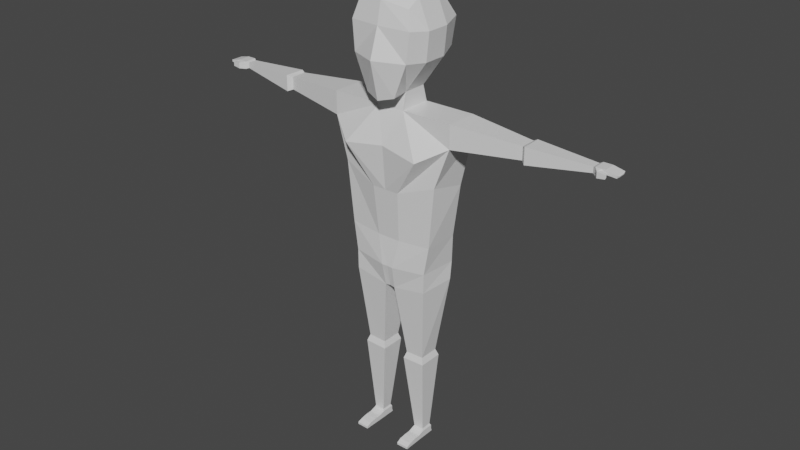 # Source: LowPolyEnemy02.blend  (saved by Blender 2.82.7; exported with 4.5.12 LTS)
import bpy
from mathutils import Matrix  # noqa: F401  (used for matrix-valued properties, if any)

bpy.ops.wm.read_factory_settings(use_empty=True)
scene = bpy.context.scene
scene.name = 'Scene'

# ---- collections
col_collection = bpy.data.collections.new('Collection'); scene.collection.children.link(col_collection)

# ---- materials (node trees are filled in below, after node groups)
mat_material = bpy.data.materials.new('Material')
mat_material.alpha_threshold = 0.0
mat_material.use_transparent_shadow = False
mat_material.line_color = (0.0, 0.0, 0.0, 1.0)

# ---- material node trees
mat_material.use_nodes = True; mat_material.node_tree.nodes.clear()
_N = mat_material.node_tree.nodes; _L = mat_material.node_tree.links
n0 = _N.new('ShaderNodeOutputMaterial'); n0.name = 'Material Output'; n0.location = (300, 300)
n1 = _N.new('ShaderNodeBsdfPrincipled'); n1.name = 'Principled BSDF'; n1.location = (10, 300)
n1.distribution = 'GGX'
n1.subsurface_method = 'BURLEY'
n1.inputs[2].default_value = 0.4
n1.inputs[3].default_value = 1.45
n1.inputs[27].default_value = (0.0, 0.0, 0.0, 1.0)
n1.inputs[28].default_value = 1.0
_L.new(n1.outputs[0], n0.inputs[0])
n0.is_active_output = True

# ---- world
world_world = bpy.data.worlds.new('World'); scene.world = world_world
world_world.use_nodes = True; world_world.node_tree.nodes.clear()
_N = world_world.node_tree.nodes; _L = world_world.node_tree.links
n0 = _N.new('ShaderNodeOutputWorld'); n0.name = 'World Output'; n0.location = (300, 300)
n1 = _N.new('ShaderNodeBackground'); n1.name = 'Background'; n1.location = (10, 300)
n1.inputs[0].default_value = (0.05088, 0.05088, 0.05088, 1.0)
_L.new(n1.outputs[0], n0.inputs[0])
n0.is_active_output = True
world_world.color = (0.05088, 0.05088, 0.05088)
world_world.use_sun_shadow = False
world_world.sun_shadow_jitter_overblur = 0.0

# ---- meshes
me_cube = bpy.data.meshes.new('Cube')
me_cube.from_pydata([(0.4103, 0.3594, 0.2427), (0.2056, 0.3221, -0.7931), (0.4103, -0.3792, 0.2385), (0.2294, -0.4531, -0.9626), (0.432, -0.4632, -0.4581), (0.4786, -0.4495, -0.02384), (0.4318, 0.4834, -0.4247), (0.4654, 0.5307, -0.02347), (0.0, 0.3827, -0.8642), (0.0, -0.4407, 0.3144), (0.0, -0.5202, -1.025), (0.0, 0.4269, 0.3615), (0.0, 0.5318, -0.01202), (0.0, 0.5206, -0.5141), (0.0, -0.512, -0.01482), (0.0, -0.6542, -0.4474), (0.4103, 0.1801, 0.3569), (0.4103, -0.1855, 0.3569), (0.2056, -0.1855, -0.9445), (0.2056, 0.1801, -0.9445), (0.0, 0.1801, -0.9515), (0.0, -0.1855, -0.9515), (0.0, 0.1801, 0.4431), (0.0, -0.1855, 0.4431), (0.5412, 0.1801, -0.4772), (0.5412, -0.1855, -0.4772), (0.5848, 0.1801, -0.05341), (0.5848, -0.1855, -0.05341), (0.2056, -0.1855, -0.9445), (0.2056, 0.1801, -0.9445), (0.0, 0.1801, -0.9515), (0.0, -0.1855, -0.9515), (0.2056, -0.1855, -0.9445), (0.2056, 0.1801, -0.9445), (0.0, 0.1801, -0.9515), (0.0, -0.1855, -0.9515), (0.2091, -0.2483, -1.193), (0.2091, 0.2483, -1.193), (0.0, 0.2483, -1.193), (0.0, -0.2483, -1.193), (0.599, -0.5009, -1.767), (0.4208, 0.4078, -1.808), (0.0, 0.3245, -1.695), (0.0, -0.4326, -1.687), (0.9838, -0.2483, -1.191), (0.9838, 0.2483, -1.191), (0.9847, -0.2483, -1.541), (0.9847, 0.2483, -1.541), (0.07964, -0.2828, -3.917), (0.06978, 0.343, -3.879), (0.0, 0.2825, -3.883), (0.0, -0.2766, -3.909), (0.6041, -0.2782, -3.828), (0.6702, 0.2523, -3.795), (0.2136, -0.3756, -2.356), (0.1799, -0.3052, -3.123), (0.6812, -0.2662, -3.093), (0.7722, -0.2804, -2.155), (0.1846, 0.3375, -2.551), (0.1598, 0.3613, -3.099), (0.0, 0.3628, -3.107), (0.0, 0.3375, -2.551), (0.7062, 0.2489, -3.073), (0.8281, 0.2329, -2.255), (0.0, -0.3756, -2.357), (0.0, -0.3052, -3.123), (0.3127, -0.08812, -6.354), (0.3127, 0.07977, -6.354), (0.4679, -0.08601, -6.351), (0.4679, 0.08188, -6.351), (0.5368, -0.1911, -5.113), (0.5368, 0.1896, -5.113), (0.1849, 0.1848, -5.121), (0.1849, -0.1959, -5.121), (0.5015, 0.1536, -5.012), (0.2153, -0.1598, -5.019), (0.5015, -0.156, -5.012), (0.2153, 0.1497, -5.019), (0.297, -0.1031, -6.385), (0.297, 0.1002, -6.385), (0.485, -0.1005, -6.386), (0.485, 0.1028, -6.386), (0.2966, -0.1031, -6.495), (0.2966, 0.1155, -6.495), (0.4846, -0.1005, -6.495), (0.4846, 0.118, -6.495), (0.4902, -0.4827, -6.46), (0.3022, -0.4853, -6.459), (0.4898, -0.4827, -6.495), (0.3018, -0.4853, -6.495), (0.4848, 0.1028, -6.441), (0.2968, 0.1002, -6.44), (0.2968, -0.1031, -6.44), (0.4848, -0.1005, -6.441), (0.302, -0.4853, -6.485), (0.49, -0.4827, -6.485), (0.4863, -0.1961, -6.415), (0.4876, -0.2916, -6.415), (0.4848, -0.4039, -6.429), (0.4885, -0.3872, -6.495), (0.4872, -0.2916, -6.495), (0.4859, -0.1961, -6.495), (0.3005, -0.3897, -6.495), (0.2992, -0.2942, -6.495), (0.2979, -0.1986, -6.495), (0.2983, -0.1986, -6.414), (0.2996, -0.2942, -6.414), (0.2969, -0.4064, -6.428), (0.2981, -0.1986, -6.44), (0.2994, -0.2942, -6.44), (0.3007, -0.3897, -6.44), (0.4861, -0.1961, -6.441), (0.4874, -0.2916, -6.441), (0.4887, -0.3872, -6.441), (0.9838, -0.2483, -1.191), (0.9838, 0.2483, -1.191), (0.9847, -0.2483, -1.541), (0.9847, 0.2483, -1.541), (2.977, -0.02549, -1.281), (2.977, 0.1138, -1.281), (2.977, -0.02549, -1.366), (2.977, 0.1138, -1.366), (1.998, 0.1593, -1.46), (1.998, -0.08003, -1.46), (1.998, -0.08003, -1.267), (1.998, 0.1593, -1.267), (2.05, 0.1736, -1.486), (2.063, -0.1388, -1.486), (2.062, -0.1388, -1.241), (2.05, 0.1736, -1.241), (3.015, -0.05086, -1.265), (3.015, 0.1391, -1.265), (3.015, -0.05086, -1.381), (3.015, 0.1391, -1.381), (3.102, -0.05086, -1.265), (3.102, 0.1391, -1.265), (3.103, -0.05086, -1.381), (3.103, 0.1391, -1.381), (3.315, -0.05086, -1.3), (3.315, 0.1391, -1.3), (3.31, -0.05086, -1.333), (3.31, 0.1391, -1.333), (3.153, 0.1391, -1.265), (3.154, 0.1391, -1.324), (3.154, -0.05086, -1.324), (3.153, -0.05086, -1.265), (3.326, 0.005346, -1.311), (3.326, 0.08291, -1.311), (3.324, 0.005346, -1.325), (3.324, 0.08291, -1.325), (3.082, -0.127, -1.368), (3.082, -0.1274, -1.279), (3.117, -0.07003, -1.367), (3.116, -0.07038, -1.278), (3.196, -0.1248, -1.352), (3.196, -0.125, -1.294), (3.185, -0.08219, -1.352), (3.185, -0.08245, -1.294), (3.201, -0.1098, -1.335), (3.201, -0.1099, -1.311), (3.196, -0.09279, -1.335), (3.197, -0.09289, -1.311), (0.09054, -0.3473, -3.569), (0.1214, 0.3544, -3.516), (0.0, -0.3439, -3.565), (0.6082, -0.2779, -3.531), (0.0, 0.291, -3.524), (0.6603, 0.2967, -3.523)], [], [(8, 13, 6, 1), (3, 4, 15, 10), (13, 12, 7, 6), (21, 18, 3, 10), (27, 17, 2, 5), (12, 11, 0, 7), (18, 25, 4, 3), (4, 5, 14, 15), (5, 2, 9, 14), (17, 23, 9, 2), (25, 27, 5, 4), (6, 7, 26, 24), (24, 26, 27, 25), (0, 11, 22, 16), (16, 22, 23, 17), (1, 6, 24, 19), (19, 24, 25, 18), (7, 0, 16, 26), (26, 16, 17, 27), (8, 1, 19, 20), (21, 20, 30, 31), (28, 31, 35, 32), (19, 18, 28, 29), (18, 21, 31, 28), (20, 19, 29, 30), (34, 33, 37, 38), (31, 30, 34, 35), (30, 29, 33, 34), (29, 28, 32, 33), (36, 39, 43, 40), (33, 32, 36, 37), (32, 35, 39, 36), (35, 34, 38, 39), (166, 163, 49, 50), (39, 38, 42, 43), (38, 37, 41, 42), (165, 162, 48, 52), (47, 45, 115, 117), (41, 37, 45, 47), (36, 40, 46, 44), (37, 36, 44, 45), (50, 49, 48, 51), (71, 70, 68, 69), (167, 165, 52, 53), (162, 164, 51, 48), (163, 167, 53, 49), (164, 166, 50, 51), (43, 42, 61, 64), (64, 61, 60, 65), (41, 47, 63, 58), (58, 63, 62, 59), (40, 43, 64, 54), (54, 64, 65, 55), (47, 46, 57, 63), (63, 57, 56, 62), (46, 40, 54, 57), (57, 54, 55, 56), (42, 41, 58, 61), (61, 58, 59, 60), (69, 68, 80, 81), (73, 72, 67, 66), (72, 71, 69, 67), (70, 73, 66, 68), (76, 75, 73, 70), (77, 74, 71, 72), (75, 77, 72, 73), (74, 76, 70, 71), (53, 52, 76, 74), (48, 49, 77, 75), (49, 53, 74, 77), (52, 48, 75, 76), (91, 90, 85, 83), (67, 69, 81, 79), (66, 67, 79, 78), (68, 66, 78, 80), (82, 83, 85, 84), (92, 91, 83, 82), (113, 98, 86, 95), (90, 93, 84, 85), (95, 94, 89, 88), (102, 99, 88, 89), (98, 107, 87, 86), (110, 102, 89, 94), (107, 110, 94, 87), (86, 87, 94, 95), (81, 80, 93, 90), (99, 113, 95, 88), (78, 79, 91, 92), (79, 81, 90, 91), (84, 93, 111, 101), (101, 111, 112, 100), (100, 112, 113, 99), (78, 92, 108, 105), (105, 108, 109, 106), (106, 109, 110, 107), (92, 82, 104, 108), (108, 104, 103, 109), (109, 103, 102, 110), (80, 78, 105, 96), (96, 105, 106, 97), (97, 106, 107, 98), (82, 84, 101, 104), (104, 101, 100, 103), (103, 100, 99, 102), (93, 80, 96, 111), (111, 96, 97, 112), (112, 97, 98, 113), (127, 126, 121, 120), (46, 47, 117, 116), (44, 46, 116, 114), (45, 44, 114, 115), (118, 120, 132, 130), (128, 127, 120, 118), (129, 128, 118, 119), (126, 129, 119, 121), (117, 115, 125, 122), (115, 114, 124, 125), (114, 116, 123, 124), (116, 117, 122, 123), (122, 125, 129, 126), (125, 124, 128, 129), (124, 123, 127, 128), (123, 122, 126, 127), (132, 136, 152, 150), (119, 118, 130, 131), (121, 119, 131, 133), (120, 121, 133, 132), (143, 142, 139, 141), (131, 130, 134, 135), (133, 131, 135, 137), (132, 133, 137, 136), (139, 138, 146, 147), (144, 143, 141, 140), (145, 144, 140, 138), (142, 145, 138, 139), (135, 134, 145, 142), (134, 136, 144, 145), (136, 137, 143, 144), (137, 135, 142, 143), (147, 146, 148, 149), (141, 139, 147, 149), (140, 141, 149, 148), (138, 140, 148, 146), (153, 151, 155, 157), (136, 134, 153, 152), (130, 132, 150, 151), (134, 130, 151, 153), (156, 157, 161, 160), (152, 153, 157, 156), (150, 152, 156, 154), (151, 150, 154, 155), (159, 158, 160, 161), (154, 156, 160, 158), (155, 154, 158, 159), (157, 155, 159, 161), (65, 60, 166, 164), (59, 62, 167, 163), (55, 65, 164, 162), (62, 56, 165, 167), (56, 55, 162, 165), (60, 59, 163, 166)])
_uv = me_cube.uv_layers.new(name='UVMap')
_uv.uv.foreach_set('vector', [0.375, 0.375, 0.4583, 0.375, 0.4583, 0.5, 0.375, 0.5, 0.375, 0.75, 0.4583, 0.75, 0.4583, 0.875, 0.375, 0.875, 0.4583, 0.375, 0.5417, 0.375, 0.5417, 0.5, 0.4583, 0.5, 0.25, 0.6667, 0.375, 0.6667, 0.375, 0.75, 0.25, 0.75, 0.5417, 0.6667, 0.625, 0.6667, 0.625, 0.75, 0.5417, 0.75, 0.5417, 0.375, 0.625, 0.375, 0.625, 0.5, 0.5417, 0.5, 0.375, 0.6667, 0.4583, 0.6667, 0.4583, 0.75, 0.375, 0.75, 0.4583, 0.75, 0.5417, 0.75, 0.5417, 0.875, 0.4583, 0.875, 0.5417, 0.75, 0.625, 0.75, 0.625, 0.875, 0.5417, 0.875, 0.625, 0.6667, 0.75, 0.6667, 0.75, 0.75, 0.625, 0.75, 0.4583, 0.6667, 0.5417, 0.6667, 0.5417, 0.75, 0.4583, 0.75, 0.4583, 0.5, 0.5417, 0.5, 0.5417, 0.5833, 0.4583, 0.5833, 0.4583, 0.5833, 0.5417, 0.5833, 0.5417, 0.6667, 0.4583, 0.6667, 0.625, 0.5, 0.75, 0.5, 0.75, 0.5833, 0.625, 0.5833, 0.625, 0.5833, 0.75, 0.5833, 0.75, 0.6667, 0.625, 0.6667, 0.375, 0.5, 0.4583, 0.5, 0.4583, 0.5833, 0.375, 0.5833, 0.375, 0.5833, 0.4583, 0.5833, 0.4583, 0.6667, 0.375, 0.6667, 0.5417, 0.5, 0.625, 0.5, 0.625, 0.5833, 0.5417, 0.5833, 0.5417, 0.5833, 0.625, 0.5833, 0.625, 0.6667, 0.5417, 0.6667, 0.25, 0.5, 0.375, 0.5, 0.375, 0.5833, 0.25, 0.5833, 0.0, 0.0, 0.0, 0.0, 0.0, 0.0, 0.0, 0.0, 0.375, 0.6667, 0.25, 0.6667, 0.25, 0.6667, 0.375, 0.6667, 0.375, 0.5833, 0.375, 0.6667, 0.375, 0.6667, 0.375, 0.5833, 0.375, 0.6667, 0.25, 0.6667, 0.25, 0.6667, 0.375, 0.6667, 0.25, 0.5833, 0.375, 0.5833, 0.375, 0.5833, 0.25, 0.5833, 0.25, 0.5833, 0.375, 0.5833, 0.375, 0.5833, 0.25, 0.5833, 0.0, 0.0, 0.0, 0.0, 0.0, 0.0, 0.0, 0.0, 0.25, 0.5833, 0.375, 0.5833, 0.375, 0.5833, 0.25, 0.5833, 0.375, 0.5833, 0.375, 0.6667, 0.375, 0.6667, 0.375, 0.5833, 0.375, 0.6667, 0.25, 0.6667, 0.25, 0.6667, 0.375, 0.6667, 0.375, 0.5833, 0.375, 0.6667, 0.375, 0.6667, 0.375, 0.5833, 0.375, 0.6667, 0.25, 0.6667, 0.25, 0.6667, 0.375, 0.6667, 0.0, 0.0, 0.0, 0.0, 0.0, 0.0, 0.0, 0.0, 0.25, 0.5833, 0.375, 0.5833, 0.375, 0.5833, 0.25, 0.5833, 0.0, 0.0, 0.0, 0.0, 0.0, 0.0, 0.0, 0.0, 0.25, 0.5833, 0.375, 0.5833, 0.375, 0.5833, 0.25, 0.5833, 0.375, 0.6667, 0.375, 0.6667, 0.375, 0.6667, 0.375, 0.6667, 0.375, 0.5833, 0.375, 0.5833, 0.375, 0.5833, 0.375, 0.5833, 0.375, 0.5833, 0.375, 0.5833, 0.375, 0.5833, 0.375, 0.5833, 0.375, 0.6667, 0.375, 0.6667, 0.375, 0.6667, 0.375, 0.6667, 0.375, 0.5833, 0.375, 0.6667, 0.375, 0.6667, 0.375, 0.5833, 0.25, 0.5833, 0.375, 0.5833, 0.375, 0.6667, 0.25, 0.6667, 0.375, 0.5833, 0.375, 0.6667, 0.375, 0.6667, 0.375, 0.5833, 0.375, 0.5833, 0.375, 0.6667, 0.375, 0.6667, 0.375, 0.5833, 0.375, 0.6667, 0.25, 0.6667, 0.25, 0.6667, 0.375, 0.6667, 0.375, 0.5833, 0.375, 0.5833, 0.375, 0.5833, 0.375, 0.5833, 0.0, 0.0, 0.0, 0.0, 0.0, 0.0, 0.0, 0.0, 0.0, 0.0, 0.0, 0.0, 0.0, 0.0, 0.0, 0.0, 0.0, 0.0, 0.0, 0.0, 0.0, 0.0, 0.0, 0.0, 0.375, 0.5833, 0.375, 0.5833, 0.375, 0.5833, 0.375, 0.5833, 0.375, 0.5833, 0.375, 0.5833, 0.375, 0.5833, 0.375, 0.5833, 0.375, 0.6667, 0.25, 0.6667, 0.25, 0.6667, 0.375, 0.6667, 0.375, 0.6667, 0.25, 0.6667, 0.25, 0.6667, 0.375, 0.6667, 0.375, 0.5833, 0.375, 0.6667, 0.375, 0.6667, 0.375, 0.5833, 0.375, 0.5833, 0.375, 0.6667, 0.375, 0.6667, 0.375, 0.5833, 0.375, 0.6667, 0.375, 0.6667, 0.375, 0.6667, 0.375, 0.6667, 0.375, 0.6667, 0.375, 0.6667, 0.375, 0.6667, 0.375, 0.6667, 0.25, 0.5833, 0.375, 0.5833, 0.375, 0.5833, 0.25, 0.5833, 0.25, 0.5833, 0.375, 0.5833, 0.375, 0.5833, 0.25, 0.5833, 0.375, 0.5833, 0.375, 0.6667, 0.375, 0.6667, 0.375, 0.5833, 0.375, 0.6667, 0.375, 0.5833, 0.375, 0.5833, 0.375, 0.6667, 0.375, 0.5833, 0.375, 0.5833, 0.375, 0.5833, 0.375, 0.5833, 0.375, 0.6667, 0.375, 0.6667, 0.375, 0.6667, 0.375, 0.6667, 0.375, 0.6667, 0.375, 0.6667, 0.375, 0.6667, 0.375, 0.6667, 0.375, 0.5833, 0.375, 0.5833, 0.375, 0.5833, 0.375, 0.5833, 0.375, 0.6667, 0.375, 0.5833, 0.375, 0.5833, 0.375, 0.6667, 0.375, 0.5833, 0.375, 0.6667, 0.375, 0.6667, 0.375, 0.5833, 0.375, 0.5833, 0.375, 0.6667, 0.375, 0.6667, 0.375, 0.5833, 0.375, 0.6667, 0.375, 0.5833, 0.375, 0.5833, 0.375, 0.6667, 0.375, 0.5833, 0.375, 0.5833, 0.375, 0.5833, 0.375, 0.5833, 0.375, 0.6667, 0.375, 0.6667, 0.375, 0.6667, 0.375, 0.6667, 0.375, 0.5833, 0.375, 0.5833, 0.375, 0.5833, 0.375, 0.5833, 0.375, 0.5833, 0.375, 0.5833, 0.375, 0.5833, 0.375, 0.5833, 0.375, 0.6667, 0.375, 0.5833, 0.375, 0.5833, 0.375, 0.6667, 0.375, 0.6667, 0.375, 0.6667, 0.375, 0.6667, 0.375, 0.6667, 0.375, 0.6667, 0.375, 0.5833, 0.375, 0.5833, 0.375, 0.6667, 0.375, 0.6667, 0.375, 0.5833, 0.375, 0.5833, 0.375, 0.6667, 0.375, 0.6667, 0.375, 0.6667, 0.375, 0.6667, 0.375, 0.6667, 0.375, 0.5833, 0.375, 0.6667, 0.375, 0.6667, 0.375, 0.5833, 0.375, 0.6667, 0.375, 0.6667, 0.375, 0.6667, 0.375, 0.6667, 0.375, 0.6667, 0.375, 0.6667, 0.375, 0.6667, 0.375, 0.6667, 0.375, 0.6667, 0.375, 0.6667, 0.375, 0.6667, 0.375, 0.6667, 0.375, 0.6667, 0.375, 0.6667, 0.375, 0.6667, 0.375, 0.6667, 0.375, 0.6667, 0.375, 0.6667, 0.375, 0.6667, 0.375, 0.6667, 0.375, 0.6667, 0.375, 0.6667, 0.375, 0.6667, 0.375, 0.6667, 0.375, 0.5833, 0.375, 0.6667, 0.375, 0.6667, 0.375, 0.5833, 0.375, 0.6667, 0.375, 0.6667, 0.375, 0.6667, 0.375, 0.6667, 0.375, 0.6667, 0.375, 0.5833, 0.375, 0.5833, 0.375, 0.6667, 0.375, 0.5833, 0.375, 0.5833, 0.375, 0.5833, 0.375, 0.5833, 0.375, 0.6667, 0.375, 0.6667, 0.375, 0.6667, 0.375, 0.6667, 0.375, 0.6667, 0.375, 0.6667, 0.375, 0.6667, 0.375, 0.6667, 0.375, 0.6667, 0.375, 0.6667, 0.375, 0.6667, 0.375, 0.6667, 0.375, 0.6667, 0.375, 0.6667, 0.375, 0.6667, 0.375, 0.6667, 0.375, 0.6667, 0.375, 0.6667, 0.375, 0.6667, 0.375, 0.6667, 0.375, 0.6667, 0.375, 0.6667, 0.375, 0.6667, 0.375, 0.6667, 0.375, 0.6667, 0.375, 0.6667, 0.375, 0.6667, 0.375, 0.6667, 0.375, 0.6667, 0.375, 0.6667, 0.375, 0.6667, 0.375, 0.6667, 0.375, 0.6667, 0.375, 0.6667, 0.375, 0.6667, 0.375, 0.6667, 0.375, 0.6667, 0.375, 0.6667, 0.375, 0.6667, 0.375, 0.6667, 0.375, 0.6667, 0.375, 0.6667, 0.375, 0.6667, 0.375, 0.6667, 0.375, 0.6667, 0.375, 0.6667, 0.375, 0.6667, 0.375, 0.6667, 0.375, 0.6667, 0.375, 0.6667, 0.375, 0.6667, 0.375, 0.6667, 0.375, 0.6667, 0.375, 0.6667, 0.375, 0.6667, 0.375, 0.6667, 0.375, 0.6667, 0.375, 0.6667, 0.375, 0.6667, 0.375, 0.6667, 0.375, 0.6667, 0.375, 0.6667, 0.375, 0.6667, 0.375, 0.6667, 0.375, 0.6667, 0.375, 0.6667, 0.375, 0.6667, 0.375, 0.6667, 0.375, 0.6667, 0.375, 0.6667, 0.375, 0.6667, 0.375, 0.6667, 0.375, 0.6667, 0.375, 0.5833, 0.375, 0.5833, 0.375, 0.6667, 0.375, 0.6667, 0.375, 0.5833, 0.375, 0.5833, 0.375, 0.6667, 0.375, 0.6667, 0.375, 0.6667, 0.375, 0.6667, 0.375, 0.6667, 0.375, 0.5833, 0.375, 0.6667, 0.375, 0.6667, 0.375, 0.5833, 0.375, 0.6667, 0.375, 0.6667, 0.375, 0.6667, 0.375, 0.6667, 0.375, 0.6667, 0.375, 0.6667, 0.375, 0.6667, 0.375, 0.6667, 0.375, 0.5833, 0.375, 0.6667, 0.375, 0.6667, 0.375, 0.5833, 0.375, 0.5833, 0.375, 0.5833, 0.375, 0.5833, 0.375, 0.5833, 0.375, 0.5833, 0.375, 0.5833, 0.375, 0.5833, 0.375, 0.5833, 0.375, 0.5833, 0.375, 0.6667, 0.375, 0.6667, 0.375, 0.5833, 0.375, 0.6667, 0.375, 0.6667, 0.375, 0.6667, 0.375, 0.6667, 0.375, 0.6667, 0.375, 0.5833, 0.375, 0.5833, 0.375, 0.6667, 0.375, 0.5833, 0.375, 0.5833, 0.375, 0.5833, 0.375, 0.5833, 0.375, 0.5833, 0.375, 0.6667, 0.375, 0.6667, 0.375, 0.5833, 0.375, 0.6667, 0.375, 0.6667, 0.375, 0.6667, 0.375, 0.6667, 0.375, 0.6667, 0.375, 0.5833, 0.375, 0.5833, 0.375, 0.6667, 0.375, 0.6667, 0.375, 0.6667, 0.375, 0.6667, 0.375, 0.6667, 0.375, 0.5833, 0.375, 0.6667, 0.375, 0.6667, 0.375, 0.5833, 0.375, 0.5833, 0.375, 0.5833, 0.375, 0.5833, 0.375, 0.5833, 0.375, 0.6667, 0.375, 0.5833, 0.375, 0.5833, 0.375, 0.6667, 0.375, 0.5833, 0.375, 0.5833, 0.375, 0.5833, 0.375, 0.5833, 0.375, 0.5833, 0.375, 0.6667, 0.375, 0.6667, 0.375, 0.5833, 0.375, 0.5833, 0.375, 0.5833, 0.375, 0.5833, 0.375, 0.5833, 0.375, 0.6667, 0.375, 0.5833, 0.375, 0.5833, 0.375, 0.6667, 0.375, 0.5833, 0.375, 0.6667, 0.375, 0.6667, 0.375, 0.5833, 0.375, 0.6667, 0.375, 0.5833, 0.375, 0.5833, 0.375, 0.6667, 0.375, 0.6667, 0.375, 0.6667, 0.375, 0.6667, 0.375, 0.6667, 0.375, 0.5833, 0.375, 0.6667, 0.375, 0.6667, 0.375, 0.5833, 0.375, 0.5833, 0.375, 0.6667, 0.375, 0.6667, 0.375, 0.5833, 0.375, 0.6667, 0.375, 0.6667, 0.375, 0.6667, 0.375, 0.6667, 0.375, 0.6667, 0.375, 0.5833, 0.375, 0.5833, 0.375, 0.6667, 0.375, 0.5833, 0.375, 0.5833, 0.375, 0.5833, 0.375, 0.5833, 0.375, 0.5833, 0.375, 0.6667, 0.375, 0.6667, 0.375, 0.5833, 0.375, 0.5833, 0.375, 0.5833, 0.375, 0.5833, 0.375, 0.5833, 0.375, 0.6667, 0.375, 0.5833, 0.375, 0.5833, 0.375, 0.6667, 0.375, 0.6667, 0.375, 0.6667, 0.375, 0.6667, 0.375, 0.6667, 0.375, 0.6667, 0.375, 0.6667, 0.375, 0.6667, 0.375, 0.6667, 0.375, 0.6667, 0.375, 0.6667, 0.375, 0.6667, 0.375, 0.6667, 0.375, 0.6667, 0.375, 0.6667, 0.375, 0.6667, 0.375, 0.6667, 0.375, 0.6667, 0.375, 0.6667, 0.375, 0.6667, 0.375, 0.6667, 0.375, 0.6667, 0.375, 0.6667, 0.375, 0.6667, 0.375, 0.6667, 0.375, 0.6667, 0.375, 0.6667, 0.375, 0.6667, 0.375, 0.6667, 0.375, 0.6667, 0.375, 0.6667, 0.375, 0.6667, 0.375, 0.6667, 0.375, 0.6667, 0.375, 0.6667, 0.375, 0.6667, 0.375, 0.6667, 0.375, 0.6667, 0.375, 0.6667, 0.375, 0.6667, 0.375, 0.6667, 0.375, 0.6667, 0.375, 0.6667, 0.375, 0.6667, 0.375, 0.6667, 0.375, 0.6667, 0.375, 0.6667, 0.375, 0.6667, 0.375, 0.6667, 0.375, 0.6667, 0.375, 0.6667, 0.375, 0.6667, 0.375, 0.6667, 0.0, 0.0, 0.0, 0.0, 0.0, 0.0, 0.0, 0.0, 0.375, 0.5833, 0.375, 0.5833, 0.375, 0.5833, 0.375, 0.5833, 0.375, 0.6667, 0.25, 0.6667, 0.25, 0.6667, 0.375, 0.6667, 0.375, 0.5833, 0.375, 0.6667, 0.375, 0.6667, 0.375, 0.5833, 0.375, 0.6667, 0.375, 0.6667, 0.375, 0.6667, 0.375, 0.6667, 0.25, 0.5833, 0.375, 0.5833, 0.375, 0.5833, 0.25, 0.5833])
me_cube.materials.append(mat_material)
me_cube.use_remesh_preserve_volume = False
me_cube.use_remesh_preserve_attributes = False
me_cube.use_mirror_vertex_groups = False
me_cube.update()
arm_armature = bpy.data.armatures.new('Armature')  # bones are not reproduced

# ---- objects
ob_cube = bpy.data.objects.new('Cube', me_cube)
ob_armature = bpy.data.objects.new('Armature', arm_armature)

# ---- transforms, parenting, visibility, modifiers, constraints
ob_cube.parent = ob_armature
ob_cube.matrix_parent_inverse = Matrix(((1.0, -0.0, 0.0, -0.0), (-0.0, 1.0, -0.0, 0.0), (0.0, -0.0, 1.0, -2.705), (-0.0, 0.0, -0.0, 1.0)))
ob_cube.location = (0.0, 0.0, 6.496)
ob_cube.lock_rotations_4d = False
ob_cube.empty_display_type = 'ARROWS'
ob_cube.lineart.crease_threshold = 0.0
_vg = ob_cube.vertex_groups.new(name='Hips')
for _i, _w in zip([48, 49, 50, 51, 52, 53, 55, 59, 60, 62, 65, 162, 163, 164, 165, 166, 167], [0.8793, 0.8783, 0.8966, 0.9049, 0.1057, 0.1023, 0.0742, 0.05895, 0.07126, 0.008518, 0.08121, 0.7784, 0.7593, 0.811, 0.1079, 0.8118, 0.1042]): _vg.add([_i], _w, 'REPLACE')
_vg = ob_cube.vertex_groups.new(name='Stomach')
for _i, _w in zip([41, 42, 50, 53, 54, 55, 56, 57, 58, 59, 60, 61, 62, 63, 64, 65, 162, 163, 164, 165, 166, 167], [0.05877, 0.04409, 0.02711, 0.02804, 0.1097, 0.8307, 0.6947, 0.08881, 0.8714, 0.9061, 0.9171, 0.8606, 0.7038, 0.191, 0.1362, 0.8558, 0.1205, 0.1502, 0.13, 0.1408, 0.1473, 0.1504]): _vg.add([_i], _w, 'REPLACE')
_vg = ob_cube.vertex_groups.new(name='Chest')
for _i, _w in zip([32, 33, 34, 35, 36, 37, 38, 39, 40, 41, 42, 43, 44, 45, 46, 47, 54, 55, 56, 57, 58, 61, 62, 63, 64, 65], [0.2752, 0.221, 0.07991, 0.09193, 0.7575, 0.69, 0.2347, 0.2011, 0.2506, 0.2088, 0.7911, 0.8326, 0.05456, 0.03861, 0.01712, 0.05063, 0.7529, 0.05941, 0.05469, 0.3055, 0.06657, 0.1084, 0.05538, 0.4711, 0.8162, 0.04715]): _vg.add([_i], _w, 'REPLACE')
_vg = ob_cube.vertex_groups.new(name='Neck')
for _i, _w in zip([28, 29, 30, 31, 32, 33, 34, 35, 36, 37, 38, 39, 42, 43], [1.0, 1.0, 1.0, 1.0, 0.6983, 0.7503, 0.9134, 0.8993, 0.1726, 0.2145, 0.7511, 0.7796, 0.07455, 0.08161]): _vg.add([_i], _w, 'REPLACE')
_vg = ob_cube.vertex_groups.new(name='Head')
_vg.add([0, 1, 2, 3, 4, 5, 6, 7, 8, 9, 10, 11, 12, 13, 14, 15, 16, 17, 18, 19, 20, 21, 22, 23, 24, 25, 26, 27], 1.0, 'REPLACE')
_vg = ob_cube.vertex_groups.new(name='UpperLeg.L')
for _i, _w in zip([48, 49, 50, 51, 52, 53, 55, 56, 62, 162, 163, 164, 165, 166, 167], [0.07414, 0.07137, 0.05309, 0.0507, 0.8443, 0.8411, 0.0136, 0.1752, 0.168, 0.0882, 0.08193, 0.04375, 0.7232, 0.01736, 0.72]): _vg.add([_i], _w, 'REPLACE')
_vg = ob_cube.vertex_groups.new(name='LowerLeg.L')
for _i, _w in zip([48, 49, 52, 53, 66, 67, 68, 69, 70, 71, 72, 73, 74, 75, 76, 77, 78, 79, 80, 81, 82, 83, 84, 85, 90, 91, 92, 93, 96, 105, 108, 111], [0.01642, 0.01319, 0.002295, 0.001069, 0.936, 0.979, 0.9391, 0.9625, 0.9972, 0.9961, 0.9955, 0.9962, 0.9842, 0.9846, 0.9883, 0.9813, 0.4089, 0.8456, 0.4074, 0.652, 0.07069, 0.5153, 0.07375, 0.4932, 0.5313, 0.5923, 0.1438, 0.1527, 0.0671, 0.06051, 0.0182, 0.04167]): _vg.add([_i], _w, 'REPLACE')
_vg = ob_cube.vertex_groups.new(name='Foot.L')
for _i, _w in zip([66, 68, 69, 78, 79, 80, 81, 82, 83, 84, 85, 90, 91, 92, 93, 96, 97, 98, 99, 100, 101, 102, 103, 104, 105, 106, 108, 109, 110, 111, 112, 113], [0.06217, 0.05887, 0.02437, 0.5747, 0.1538, 0.5721, 0.3472, 0.9034, 0.4826, 0.897, 0.5045, 0.4669, 0.4063, 0.8372, 0.8234, 0.7712, 0.1599, 0.008798, 0.02696, 0.1713, 0.7984, 0.005446, 0.1492, 0.8191, 0.7957, 0.1351, 0.8258, 0.1345, 0.009808, 0.7918, 0.1584, 0.03297]): _vg.add([_i], _w, 'REPLACE')
_vg = ob_cube.vertex_groups.new(name='Toes.L')
for _i, _w in zip([82, 84, 86, 87, 88, 89, 94, 95, 96, 97, 98, 99, 100, 101, 102, 103, 104, 105, 106, 107, 108, 109, 110, 111, 112, 113], [0.001861, 0.008563, 0.9858, 0.9908, 0.9854, 0.9914, 0.9914, 0.9859, 0.1617, 0.828, 0.9687, 0.9599, 0.8226, 0.1781, 0.9713, 0.8465, 0.1622, 0.1438, 0.8558, 0.9778, 0.1401, 0.8587, 0.9685, 0.1624, 0.8319, 0.956]): _vg.add([_i], _w, 'REPLACE')
_vg = ob_cube.vertex_groups.new(name='Shoulder.L')
for _i, _w in zip([36, 37, 40, 41, 42, 43, 44, 45, 46, 47, 54, 56, 57, 58, 62, 63, 64, 114, 115, 116, 117], [0.01707, 0.0457, 0.6854, 0.7154, 0.08729, 0.07591, 0.1186, 0.09362, 0.8722, 0.8153, 0.12, 0.05641, 0.5647, 0.04093, 0.0293, 0.2957, 0.0128, 0.7969, 0.1808, 0.2054, 0.781]): _vg.add([_i], _w, 'REPLACE')
_vg = ob_cube.vertex_groups.new(name='UpperArm.L')
for _i, _w in zip([36, 37, 44, 45, 46, 47, 114, 115, 116, 117], [0.02042, 0.03652, 0.8133, 0.8479, 0.0814, 0.1144, 0.1678, 0.7786, 0.7538, 0.1779]): _vg.add([_i], _w, 'REPLACE')
_vg = ob_cube.vertex_groups.new(name='LowerArm.L')
for _i, _w in zip([114, 115, 116, 117, 122, 123, 124, 125, 126, 127, 128, 129, 151, 153, 154, 155, 156, 157, 158, 159, 160, 161], [0.02055, 0.03102, 0.03148, 0.03223, 0.9901, 0.9856, 0.9844, 0.9876, 0.9877, 0.9799, 0.9776, 0.9849, 0.002775, 0.06398, 0.0179, 0.02711, 0.01596, 0.03895, 0.02179, 0.02636, 0.02202, 0.02976]): _vg.add([_i], _w, 'REPLACE')
_vg = ob_cube.vertex_groups.new(name='Hand.L')
for _i, _w in zip([118, 119, 120, 121, 130, 131, 132, 133, 134, 135, 136, 137, 138, 139, 140, 141, 142, 143, 144, 145, 146, 147, 148, 149, 150, 151, 152, 153, 154, 155, 156, 157, 158, 159, 160, 161], [0.9956, 0.9952, 0.9952, 0.9946, 0.9922, 0.9972, 0.9948, 0.9971, 0.976, 0.9974, 0.9882, 0.9976, 0.9926, 0.9951, 0.9924, 0.9951, 0.9976, 0.9966, 0.9897, 0.9917, 0.9933, 0.9943, 0.9932, 0.9943, 0.9827, 0.9736, 0.9783, 0.936, 0.966, 0.9614, 0.967, 0.9555, 0.9641, 0.9618, 0.964, 0.9601]): _vg.add([_i], _w, 'REPLACE')
_vg = ob_cube.vertex_groups.new(name='Fingers.L')
_vg = ob_cube.vertex_groups.new(name='UpperLeg.R')
for _i, _w in zip([48, 49, 50, 51, 52, 55, 56, 58, 59, 60, 61, 65, 162, 163, 164, 165, 166, 167], [0.0, 0.0, 0.0, 0.0, 0.0, 0.0, 0.0, 0.0, 0.0, 0.0, 0.0, 0.0, 0.0, 0.0, 0.0, 0.0, 0.0, 0.0]): _vg.add([_i], _w, 'REPLACE')
_vg = ob_cube.vertex_groups.new(name='LowerLeg.R')
_vg = ob_cube.vertex_groups.new(name='Foot.R')
_vg = ob_cube.vertex_groups.new(name='Toes.R')
_vg = ob_cube.vertex_groups.new(name='Shoulder.R')
_vg = ob_cube.vertex_groups.new(name='UpperArm.R')
for _i, _w in zip([48, 49, 50, 51, 54, 58, 59, 60, 61, 64, 65, 66, 67, 68, 69, 78, 79, 80, 81, 82, 83, 84, 85, 86, 87, 88, 89, 90, 91, 92, 93, 94, 95, 96, 97, 98, 99, 100, 101, 102, 103, 104, 105, 106, 107, 108, 109, 110, 111, 112, 113, 162, 163, 164, 166], [0.0, 0.0, 0.0, 0.0, 0.0, 0.0, 0.0, 0.0, 0.0, 0.0, 0.0, 0.0, 0.0, 0.0, 0.0, 0.0, 0.0, 0.0, 0.0, 0.0, 0.0, 0.0, 0.0, 0.0, 0.0, 0.0, 0.0, 0.0, 0.0, 0.0, 0.0, 0.0, 0.0, 0.0, 0.0, 0.0, 0.0, 0.0, 0.0, 0.0, 0.0, 0.0, 0.0, 0.0, 0.0, 0.0, 0.0, 0.0, 0.0, 0.0, 0.0, 0.0, 0.0, 0.0, 0.0]): _vg.add([_i], _w, 'REPLACE')
_vg = ob_cube.vertex_groups.new(name='LowerArm.R')
_vg = ob_cube.vertex_groups.new(name='Hand.R')
_vg = ob_cube.vertex_groups.new(name='Fingers.R')
_m = ob_cube.modifiers.new('Mirror', 'MIRROR')
_m.use_clip = True
_m = ob_cube.modifiers.new('Armature', 'ARMATURE')
_m.object = ob_armature
ob_armature.location = (0.0, 0.0, 2.705)
ob_armature.show_in_front = True
ob_armature.lineart.crease_threshold = 0.0

# ---- collection membership
col_collection.objects.link(ob_cube)
col_collection.objects.link(ob_armature)

# ---- scene / render settings (as saved in the file)
scene.camera = ob_cube
scene.frame_start = 1; scene.frame_end = 250; scene.frame_set(0)
scene.render.engine = 'BLENDER_EEVEE_NEXT'
scene.cycles.use_denoising = False
scene.cycles.samples = 128
scene.cycles.sampling_pattern = 'TABULATED_SOBOL'
scene.cycles.use_adaptive_sampling = False
scene.cycles.use_light_tree = False
scene.view_settings.view_transform = 'Filmic'
bpy.context.view_layer.update()

# ---- added for rendering (the .blend has no active camera and no usable light): camera, sun
cam_auto = bpy.data.cameras.new('AutoCamera')
cam_auto.lens = 50.0
cam_auto.sensor_width = 36.0
cam_auto.clip_end = 1000.0
ob_auto_camera = bpy.data.objects.new('AutoCamera', cam_auto)
scene.collection.objects.link(ob_auto_camera)
ob_auto_camera.location = (8.96077, -10.8141, 10.6388)
ob_auto_camera.rotation_euler = (1.09748, -7.21219e-08, 0.694738)
scene.camera = ob_auto_camera
light_auto_sun = bpy.data.lights.new('AutoSun', 'SUN')
light_auto_sun.energy = 3.0
light_auto_sun.angle = 0.0523599
ob_auto_sun = bpy.data.objects.new('AutoSun', light_auto_sun)
scene.collection.objects.link(ob_auto_sun)
ob_auto_sun.rotation_euler = (0.872665, 0.174533, 0.523599)
bpy.context.view_layer.update()
